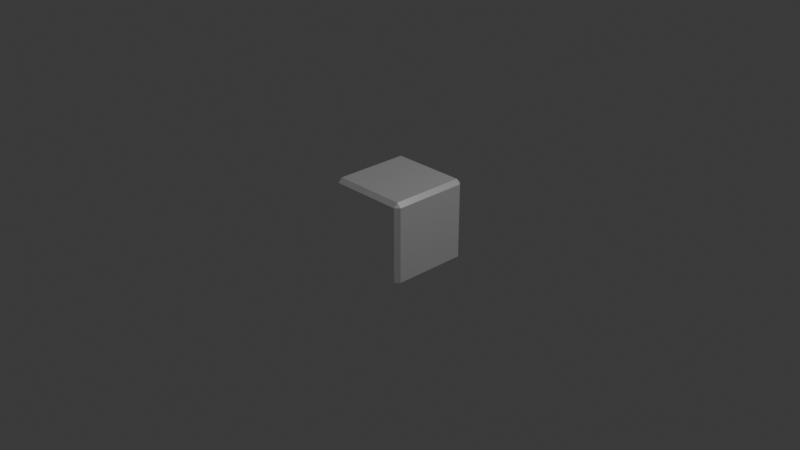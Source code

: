 # Source: container.blend  (saved by Blender 4.0.36; exported with 4.5.12 LTS)
import bpy
from mathutils import Matrix  # noqa: F401  (used for matrix-valued properties, if any)

bpy.ops.wm.read_factory_settings(use_empty=True)
scene = bpy.context.scene
scene.name = 'Scene'

# ---- collections
col_collection = bpy.data.collections.new('Collection'); scene.collection.children.link(col_collection)
col_collection_1 = bpy.data.collections.new('Collection 1'); col_collection.children.link(col_collection_1)

# ---- materials (node trees are filled in below, after node groups)
mat_material_plane = bpy.data.materials.new('material.plane')
mat_material_plane.alpha_threshold = 0.0
mat_material_plane.use_transparent_shadow = False
mat_material_plane.roughness = 0.5
mat_material_plane.line_color = (0.0, 0.0, 0.0, 1.0)

# ---- material node trees
mat_material_plane.use_nodes = True; mat_material_plane.node_tree.nodes.clear()
_N = mat_material_plane.node_tree.nodes; _L = mat_material_plane.node_tree.links
n0 = _N.new('ShaderNodeOutputMaterial'); n0.name = 'Material Output'; n0.location = (300, 300)
n1 = _N.new('ShaderNodeBsdfPrincipled'); n1.name = 'Principled BSDF'; n1.location = (10, 300)
n1.inputs[0].default_value = (1.0, 1.0, 1.0, 1.0)
n1.inputs[1].default_value = 0.7227
n1.inputs[2].default_value = 0.2409
n1.inputs[3].default_value = 1.45
_L.new(n1.outputs[0], n0.inputs[0])
n0.is_active_output = True

# ---- world
world_world = bpy.data.worlds.new('World'); scene.world = world_world
world_world.use_nodes = True; world_world.node_tree.nodes.clear()
_N = world_world.node_tree.nodes; _L = world_world.node_tree.links
n0 = _N.new('ShaderNodeOutputWorld'); n0.name = 'World Output'; n0.location = (300, 300)
n1 = _N.new('ShaderNodeBackground'); n1.name = 'Background'; n1.location = (10, 300)
n1.inputs[0].default_value = (0.05088, 0.05088, 0.05088, 1.0)
_L.new(n1.outputs[0], n0.inputs[0])
n0.is_active_output = True
world_world.color = (0.05088, 0.05088, 0.05088)
world_world.use_sun_shadow = False
world_world.sun_shadow_jitter_overblur = 0.0

# ---- cameras
cam_camera = bpy.data.cameras.new('Camera')
cam_camera.clip_end = 100.0
cam_camera.ortho_scale = 7.314

# ---- lights
light_light = bpy.data.lights.new('Light', 'POINT')
light_light.transmission_factor = 0.0
light_light.use_soft_falloff = False
light_light.energy = 1000.0
light_light.shadow_soft_size = 0.1
light_light.shadow_maximum_resolution = 0.006
light_light.use_absolute_resolution = True

# ---- meshes
me_cube = bpy.data.meshes.new('Cube')
me_cube.from_pydata([(1.0, 1.0, 1.0), (1.0, 1.0, -1.0), (1.0, -1.0, 1.0), (1.0, -1.0, -1.0), (-1.0, 1.0, 1.0), (-1.0, 1.0, -1.0), (-1.0, -1.0, 1.0), (-1.0, -1.0, -1.0)], [], [(0, 4, 6, 2), (3, 2, 6, 7), (7, 6, 4, 5), (5, 1, 3, 7), (1, 0, 2, 3), (5, 4, 0, 1)])
_uv = me_cube.uv_layers.new(name='UVMap')
_uv.uv.foreach_set('vector', [0.625, 0.5, 0.875, 0.5, 0.875, 0.75, 0.625, 0.75, 0.375, 0.75, 0.625, 0.75, 0.625, 1.0, 0.375, 1.0, 0.375, 0.0, 0.625, 0.0, 0.625, 0.25, 0.375, 0.25, 0.125, 0.5, 0.375, 0.5, 0.375, 0.75, 0.125, 0.75, 0.375, 0.5, 0.625, 0.5, 0.625, 0.75, 0.375, 0.75, 0.375, 0.25, 0.625, 0.25, 0.625, 0.5, 0.375, 0.5])
me_cube.materials.append(mat_material_plane)
me_cube.use_mirror_vertex_groups = False
me_cube.update()

# ---- objects
ob_cube = bpy.data.objects.new('Cube', me_cube)
ob_light = bpy.data.objects.new('Light', light_light)
ob_camera = bpy.data.objects.new('Camera', cam_camera)

# ---- transforms, parenting, visibility, modifiers, constraints
ob_cube.location = (0.0, 0.0, 0.0)
ob_cube.scale = (0.45, 0.45, 0.45)
ob_cube.lock_rotations_4d = False
ob_cube.empty_display_type = 'ARROWS'
ob_cube.lineart.crease_threshold = 0.0
_m = ob_cube.modifiers.new('Bevel', 'BEVEL')
_m = ob_cube.modifiers.new('Boolean', 'BOOLEAN')
_m.collection = col_collection_1
_m.operand_type = 'COLLECTION'
ob_light.location = (4.076, 1.005, 5.904)
ob_light.rotation_euler = (0.6503, 0.05522, 1.866)
ob_light.lock_rotations_4d = False
ob_light.empty_display_type = 'ARROWS'
ob_light.color = (0.0, 0.0, 0.0, 0.0)
ob_light.lineart.crease_threshold = 0.0
ob_camera.location = (7.359, -6.926, 4.958)
ob_camera.rotation_euler = (1.109, 0.0, 0.8149)
ob_camera.lock_rotations_4d = False
ob_camera.empty_display_type = 'ARROWS'
ob_camera.color = (0.0, 0.0, 0.0, 0.0)
ob_camera.display_type = 'WIRE'
ob_camera.lineart.crease_threshold = 0.0

# ---- collection membership
col_collection.objects.link(ob_cube)
col_collection.objects.link(ob_light)
col_collection.objects.link(ob_camera)

# ---- scene / render settings (as saved in the file)
scene.camera = ob_camera
scene.frame_start = 1; scene.frame_end = 250; scene.frame_set(1)
scene.render.engine = 'BLENDER_EEVEE_NEXT'
scene.cycles.sampling_pattern = 'TABULATED_SOBOL'
bpy.context.view_layer.update()

